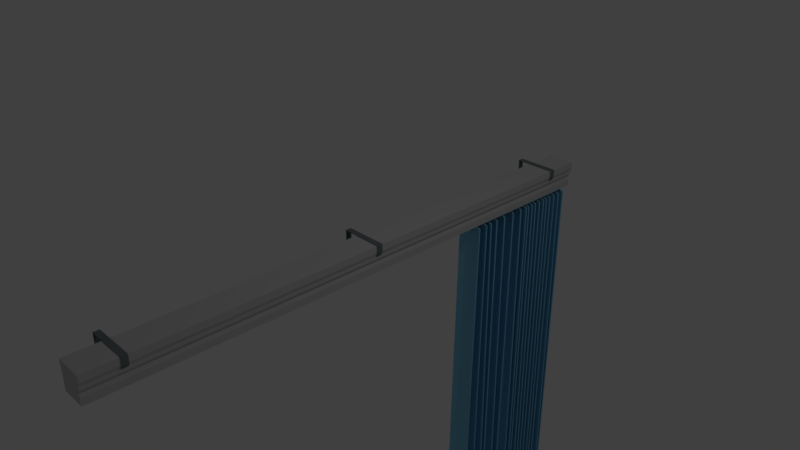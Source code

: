 # Source: windowblinds2.blend  (saved by Blender 2.79.0; exported with 4.5.12 LTS)
import bpy
from mathutils import Matrix  # noqa: F401  (used for matrix-valued properties, if any)

bpy.ops.wm.read_factory_settings(use_empty=True)
scene = bpy.context.scene
scene.name = 'Scene'

# ---- collections
col_collection_1 = bpy.data.collections.new('Collection 1'); scene.collection.children.link(col_collection_1)

# ---- materials (node trees are filled in below, after node groups)
mat_darker_metal = bpy.data.materials.new('Darker Metal')
mat_darker_metal.alpha_threshold = 0.0
mat_darker_metal.use_transparent_shadow = False
mat_darker_metal.diffuse_color = (0.1714, 0.2082, 0.2203, 1.0)
mat_darker_metal.specular_color = (0.03741, 0.03741, 0.03741)
mat_darker_metal.roughness = 0.5
mat_track = bpy.data.materials.new('Track')
mat_track.alpha_threshold = 0.0
mat_track.use_transparent_shadow = False
mat_track.diffuse_color = (0.5705, 0.5705, 0.5705, 1.0)
mat_track.specular_color = (0.04203, 0.04203, 0.04203)
mat_track.roughness = 0.5
mat_track.line_color = (0.0, 0.0, 0.0, 1.0)
mat_handle = bpy.data.materials.new('handle')
mat_handle.alpha_threshold = 0.0
mat_handle.use_transparent_shadow = False
mat_handle.diffuse_color = (0.1734, 0.1734, 0.1734, 1.0)
mat_handle.specular_color = (0.04203, 0.04203, 0.04203)
mat_handle.roughness = 0.5
mat_handle.line_color = (0.0, 0.0, 0.0, 1.0)
mat_slats = bpy.data.materials.new('slats')
mat_slats.alpha_threshold = 0.0
mat_slats.use_transparent_shadow = False
mat_slats.diffuse_color = (0.2223, 0.5654, 0.8, 1.0)
mat_slats.specular_color = (0.01158, 0.02251, 0.1902)
mat_slats.roughness = 0.5

# ---- material node trees

# ---- world
world_world = bpy.data.worlds.new('World'); scene.world = world_world
world_world.color = (0.05088, 0.05088, 0.05088)
world_world.use_sun_shadow = False
world_world.sun_shadow_jitter_overblur = 0.0
world_world.cycles.sampling_method = 'MANUAL'

# ---- cameras
cam_camera = bpy.data.cameras.new('Camera')
cam_camera.clip_end = 100.0
cam_camera.lens = 35.0
cam_camera.sensor_width = 32.0
cam_camera.sensor_height = 18.0
cam_camera.ortho_scale = 7.314
cam_camera.dof.focus_distance = 0.0
cam_camera.dof.aperture_fstop = 128.0

# ---- lights
light_lamp = bpy.data.lights.new('Lamp', 'POINT')
light_lamp.transmission_factor = 0.0
light_lamp.cutoff_distance = 30.0
light_lamp.energy = 100.0
light_lamp.shadow_buffer_clip_start = 1.001
light_lamp.shadow_soft_size = 0.1
light_lamp.shadow_maximum_resolution = 0.006
light_lamp.use_absolute_resolution = True

# ---- meshes
me_trackrod = bpy.data.meshes.new('trackrod')
me_trackrod.from_pydata([(-0.21, 3.458, 0.2008), (-0.21, 3.458, 0.2092), (-0.21, 3.542, 0.2008), (-0.21, 3.542, 0.2092), (0.21, 3.458, 0.2008), (0.21, 3.458, 0.2092), (0.21, 3.542, 0.2008), (0.21, 3.542, 0.2092), (-0.4049, 3.542, 0.2008), (-0.4049, 3.458, 0.2008), (-0.4049, 3.458, 0.2092), (-0.4049, 3.542, 0.2092), (-0.3956, 3.542, 0.2092), (-0.3956, 3.458, 0.2092), (-0.3956, 3.458, 0.2008), (-0.3956, 3.542, 0.2008), (-0.4049, 3.542, -0.1604), (-0.4049, 3.458, -0.1604), (-0.3956, 3.458, -0.1604), (-0.3956, 3.542, -0.1604), (-0.4049, 3.458, -0.1469), (-0.3956, 3.458, -0.1469), (-0.4049, 3.542, -0.1469), (-0.3956, 3.542, -0.1469), (-0.1989, 3.458, -0.08671), (-0.1989, 3.542, -0.08671), (-0.1989, 3.542, -0.07314), (-0.1989, 3.458, -0.07314), (-0.209, 3.542, -0.07694), (-0.209, 3.542, -0.09051), (-0.209, 3.458, -0.09051), (-0.209, 3.458, -0.07694), (-0.3781, 3.458, 0.07032), (-0.3781, 3.542, 0.07032), (-0.3882, 3.542, 0.06653), (-0.3882, 3.458, 0.06653), (0.1998, 3.542, 0.2008), (0.1998, 3.542, 0.2092), (0.1998, 3.458, 0.2008), (0.1998, 3.458, 0.2092), (0.21, 3.458, 0.09541), (0.21, 3.542, 0.09541), (0.1998, 3.458, 0.09541), (0.1998, 3.542, 0.09541), (0.1908, 3.458, 0.0482), (0.1908, 3.542, 0.0482), (0.1806, 3.458, 0.0482), (0.1806, 3.542, 0.0482), (-0.21, -0.042, 0.2008), (-0.21, -0.042, 0.2092), (-0.21, 0.042, 0.2008), (-0.21, 0.042, 0.2092), (0.21, -0.042, 0.2008), (0.21, -0.042, 0.2092), (0.21, 0.042, 0.2008), (0.21, 0.042, 0.2092), (-0.4049, 0.042, 0.2008), (-0.4049, -0.042, 0.2008), (-0.4049, -0.042, 0.2092), (-0.4049, 0.042, 0.2092), (-0.3956, 0.042, 0.2092), (-0.3956, -0.042, 0.2092), (-0.3956, -0.042, 0.2008), (-0.3956, 0.042, 0.2008), (-0.4049, 0.042, -0.1604), (-0.4049, -0.042, -0.1604), (-0.3956, -0.042, -0.1604), (-0.3956, 0.042, -0.1604), (-0.4049, -0.042, -0.1469), (-0.3956, -0.042, -0.1469), (-0.4049, 0.042, -0.1469), (-0.3956, 0.042, -0.1469), (-0.1989, -0.042, -0.08671), (-0.1989, 0.042, -0.08671), (-0.1989, 0.042, -0.07314), (-0.1989, -0.042, -0.07314), (-0.209, 0.042, -0.07694), (-0.209, 0.042, -0.09051), (-0.209, -0.042, -0.09051), (-0.209, -0.042, -0.07694), (-0.3781, -0.042, 0.07032), (-0.3781, 0.042, 0.07032), (-0.3882, 0.042, 0.06653), (-0.3882, -0.042, 0.06653), (0.1998, 0.042, 0.2008), (0.1998, 0.042, 0.2092), (0.1998, -0.042, 0.2008), (0.1998, -0.042, 0.2092), (0.21, -0.042, 0.09541), (0.21, 0.042, 0.09541), (0.1998, -0.042, 0.09541), (0.1998, 0.042, 0.09541), (0.1908, -0.042, 0.0482), (0.1908, 0.042, 0.0482), (0.1806, -0.042, 0.0482), (0.1806, 0.042, 0.0482), (-0.21, -3.542, 0.2008), (-0.21, -3.542, 0.2092), (-0.21, -3.458, 0.2008), (-0.21, -3.458, 0.2092), (0.21, -3.542, 0.2008), (0.21, -3.542, 0.2092), (0.21, -3.458, 0.2008), (0.21, -3.458, 0.2092), (-0.4049, -3.458, 0.2008), (-0.4049, -3.542, 0.2008), (-0.4049, -3.542, 0.2092), (-0.4049, -3.458, 0.2092), (-0.3956, -3.458, 0.2092), (-0.3956, -3.542, 0.2092), (-0.3956, -3.542, 0.2008), (-0.3956, -3.458, 0.2008), (-0.4049, -3.458, -0.1604), (-0.4049, -3.542, -0.1604), (-0.3956, -3.542, -0.1604), (-0.3956, -3.458, -0.1604), (-0.4049, -3.542, -0.1469), (-0.3956, -3.542, -0.1469), (-0.4049, -3.458, -0.1469), (-0.3956, -3.458, -0.1469), (-0.1989, -3.542, -0.08671), (-0.1989, -3.458, -0.08671), (-0.1989, -3.458, -0.07314), (-0.1989, -3.542, -0.07314), (-0.209, -3.458, -0.07694), (-0.209, -3.458, -0.09051), (-0.209, -3.542, -0.09051), (-0.209, -3.542, -0.07694), (-0.3781, -3.542, 0.07032), (-0.3781, -3.458, 0.07032), (-0.3882, -3.458, 0.06653), (-0.3882, -3.542, 0.06653), (0.1998, -3.458, 0.2008), (0.1998, -3.458, 0.2092), (0.1998, -3.542, 0.2008), (0.1998, -3.542, 0.2092), (0.21, -3.542, 0.09541), (0.21, -3.458, 0.09541), (0.1998, -3.542, 0.09541), (0.1998, -3.458, 0.09541), (0.1908, -3.542, 0.0482), (0.1908, -3.458, 0.0482), (0.1806, -3.542, 0.0482), (0.1806, -3.458, 0.0482), (0.1635, 4.0, -0.2), (0.1635, -4.0, -0.2), (-0.2, -4.0, -0.2), (-0.2, 4.0, -0.2), (0.2, 4.0, 0.2), (0.2, -4.0, 0.2), (-0.2, -4.0, 0.2), (-0.2, 4.0, 0.2), (0.1779, 4.0, 0.0), (0.1779, -4.0, 0.0), (-0.2, -4.0, 0.0), (-0.2, 4.0, 0.0), (0.1635, 4.0, -0.1), (0.1635, -4.0, -0.1), (-0.2, -4.0, -0.1), (-0.2, 4.0, -0.1), (0.2, 4.0, 0.1), (0.2, -4.0, 0.1), (-0.2, -4.0, 0.1), (-0.2, 4.0, 0.1), (0.1779, 4.0, 0.05), (0.1779, -4.0, 0.05), (-0.2, -4.0, 0.05), (-0.2, 4.0, 0.05), (0.1409, 4.0, -0.05), (0.1409, -4.0, -0.05), (-0.2, -4.0, -0.05), (-0.2, 4.0, -0.05), (0.1635, 3.914, -0.2), (-0.2, 3.914, -0.2), (0.2, 3.914, 0.2), (-0.2, 3.914, 0.2), (-0.2, 3.914, 0.0), (0.1779, 3.914, 0.0), (0.1635, 3.914, -0.1), (-0.2, 3.914, -0.1), (-0.2, 3.914, 0.1), (0.2, 3.914, 0.1), (0.1779, 3.914, 0.05), (-0.2, 3.914, 0.05), (0.1409, 3.914, -0.05), (-0.2, 3.914, -0.05), (0.1635, 3.856, -0.2), (0.2, 3.856, 0.2), (0.1779, 3.856, 0.0), (0.1635, 3.856, -0.1), (0.2, 3.856, 0.1), (0.1779, 3.856, 0.05), (0.1409, 3.856, -0.05), (-0.2, 3.856, -0.2), (-0.2, 3.856, 0.2), (-0.2, 3.856, 0.0), (-0.2, 3.856, -0.1), (-0.2, 3.856, 0.1), (-0.2, 3.856, 0.05), (-0.2, 3.856, -0.05), (0.1635, -3.898, -0.2), (0.2, -3.898, 0.2), (0.1779, -3.898, 0.0), (0.1635, -3.898, -0.1), (0.2, -3.898, 0.1), (0.1779, -3.898, 0.05), (0.1409, -3.898, -0.05), (-0.2, -3.898, -0.2), (-0.2, -3.898, 0.2), (-0.2, -3.898, 0.0), (-0.2, -3.898, -0.1), (-0.2, -3.898, 0.1), (-0.2, -3.898, 0.05), (-0.2, -3.898, -0.05), (-0.2, -3.829, -0.2), (-0.2, -3.829, 0.2), (-0.2, -3.829, 0.0), (-0.2, -3.829, -0.1), (-0.2, -3.829, 0.1), (-0.2, -3.829, 0.05), (-0.2, -3.829, -0.05), (0.1635, -3.829, -0.2), (0.2, -3.829, 0.2), (0.1779, -3.829, 0.0), (0.1635, -3.829, -0.1), (0.2, -3.829, 0.1), (0.1779, -3.829, 0.05), (0.1409, -3.829, -0.05), (0.1246, 4.0, -0.2), (0.1246, -4.0, -0.2), (0.1572, 4.0, 0.2), (0.1572, -4.0, 0.2), (0.1375, 4.0, 0.0), (0.1375, -4.0, 0.0), (0.1246, -4.0, -0.1), (0.1246, 4.0, -0.1), (0.1572, 4.0, 0.1), (0.1572, -4.0, 0.1), (0.1375, -4.0, 0.05), (0.1375, 4.0, 0.05), (0.1044, 4.0, -0.05), (0.1044, -4.0, -0.05), (0.1572, 3.914, 0.2), (0.1246, 3.914, -0.2), (0.1572, 3.856, 0.2), (0.1246, 3.856, -0.2), (0.1572, -3.898, 0.2), (0.1246, -3.898, -0.2), (0.1246, -3.829, -0.2), (0.1572, -3.829, 0.2), (-0.1557, 4.0, -0.2), (-0.1557, -4.0, -0.2), (-0.1513, 4.0, 0.2), (-0.1513, -4.0, 0.2), (-0.154, 4.0, 0.0), (-0.154, -4.0, 0.0), (-0.1557, -4.0, -0.1), (-0.1557, 4.0, -0.1), (-0.1513, 4.0, 0.1), (-0.1513, -4.0, 0.1), (-0.154, -4.0, 0.05), (-0.154, 4.0, 0.05), (-0.1585, 4.0, -0.05), (-0.1585, -4.0, -0.05), (-0.1557, 3.914, -0.2), (-0.1557, 3.856, -0.2), (-0.1557, -3.898, -0.2), (-0.1557, -3.829, -0.2), (-0.1513, 3.914, 0.2), (-0.1513, 3.856, 0.2), (-0.1513, -3.898, 0.2), (-0.1513, -3.829, 0.2), (0.1367, 3.914, 0.2), (0.1367, 3.856, 0.2), (0.1367, -3.898, 0.2), (0.1367, -3.829, 0.2), (0.1059, 4.0, -0.2), (0.1059, -4.0, -0.2), (0.1367, 4.0, 0.2), (0.1367, -4.0, 0.2), (0.1181, 4.0, 0.0), (0.1181, -4.0, 0.0), (0.1059, -4.0, -0.1), (0.1059, 4.0, -0.1), (0.1367, 4.0, 0.1), (0.1367, -4.0, 0.1), (0.1181, -4.0, 0.05), (0.1181, 4.0, 0.05), (0.08693, 4.0, -0.05), (0.08693, -4.0, -0.05), (0.1059, 3.914, -0.2), (0.1059, 3.856, -0.05662), (0.1059, -3.898, -0.2), (0.1059, -3.829, 0.005681), (-0.1367, 4.0, -0.2), (-0.1367, -4.0, -0.2), (-0.1303, 4.0, 0.2), (-0.1303, -4.0, 0.2), (-0.1342, 4.0, 0.0), (-0.1342, -4.0, 0.0), (-0.1367, -4.0, -0.1), (-0.1367, 4.0, -0.1), (-0.1303, 4.0, 0.1), (-0.1303, -4.0, 0.1), (-0.1342, -4.0, 0.05), (-0.1342, 4.0, 0.05), (-0.1406, 4.0, -0.05), (-0.1406, -4.0, -0.05), (-0.1367, 3.914, -0.2), (-0.1367, 3.856, -0.05662), (-0.1367, -3.898, -0.2), (-0.1367, -3.829, 0.005681), (-0.1303, 3.914, 0.2), (-0.1303, 3.856, 0.2), (-0.1303, -3.898, 0.2), (-0.1303, -3.829, 0.2), (-0.1475, -3.902, -0.05837), (0.08105, -3.902, -0.05837), (-0.1475, 3.902, -0.05837), (0.08105, 3.902, -0.05837)], [], [(13, 12, 11, 10), (36, 37, 7, 6), (6, 7, 5, 4), (38, 39, 1, 0), (36, 6, 41, 43), (37, 3, 1, 39), (9, 10, 11, 8), (21, 20, 17, 18), (12, 15, 8, 11), (14, 13, 10, 9), (0, 1, 13, 14), (3, 2, 15, 12), (2, 0, 14, 15), (1, 3, 12, 13), (19, 18, 17, 16), (20, 22, 16, 17), (22, 23, 19, 16), (29, 28, 26, 25), (15, 14, 21, 23), (8, 15, 23, 22), (9, 8, 22, 20), (14, 9, 20, 21), (26, 27, 24, 25), (30, 29, 25, 24), (28, 31, 35, 34), (31, 30, 24, 27), (21, 18, 30, 31), (23, 21, 31, 28), (18, 19, 29, 30), (19, 23, 28, 29), (34, 35, 32, 33), (31, 27, 32, 35), (27, 26, 33, 32), (26, 28, 34, 33), (7, 37, 39, 5), (2, 36, 38, 0), (4, 5, 39, 38), (2, 3, 37, 36), (42, 43, 47, 46), (6, 4, 40, 41), (38, 36, 43, 42), (4, 38, 42, 40), (47, 45, 44, 46), (40, 42, 46, 44), (43, 41, 45, 47), (41, 40, 44, 45), (61, 60, 59, 58), (84, 85, 55, 54), (54, 55, 53, 52), (86, 87, 49, 48), (84, 54, 89, 91), (85, 51, 49, 87), (57, 58, 59, 56), (69, 68, 65, 66), (60, 63, 56, 59), (62, 61, 58, 57), (48, 49, 61, 62), (51, 50, 63, 60), (50, 48, 62, 63), (49, 51, 60, 61), (67, 66, 65, 64), (68, 70, 64, 65), (70, 71, 67, 64), (77, 76, 74, 73), (63, 62, 69, 71), (56, 63, 71, 70), (57, 56, 70, 68), (62, 57, 68, 69), (74, 75, 72, 73), (78, 77, 73, 72), (76, 79, 83, 82), (79, 78, 72, 75), (69, 66, 78, 79), (71, 69, 79, 76), (66, 67, 77, 78), (67, 71, 76, 77), (82, 83, 80, 81), (79, 75, 80, 83), (75, 74, 81, 80), (74, 76, 82, 81), (55, 85, 87, 53), (50, 84, 86, 48), (52, 53, 87, 86), (50, 51, 85, 84), (90, 91, 95, 94), (54, 52, 88, 89), (86, 84, 91, 90), (52, 86, 90, 88), (95, 93, 92, 94), (88, 90, 94, 92), (91, 89, 93, 95), (89, 88, 92, 93), (109, 108, 107, 106), (132, 133, 103, 102), (102, 103, 101, 100), (134, 135, 97, 96), (132, 102, 137, 139), (133, 99, 97, 135), (105, 106, 107, 104), (117, 116, 113, 114), (108, 111, 104, 107), (110, 109, 106, 105), (96, 97, 109, 110), (99, 98, 111, 108), (98, 96, 110, 111), (97, 99, 108, 109), (115, 114, 113, 112), (116, 118, 112, 113), (118, 119, 115, 112), (125, 124, 122, 121), (111, 110, 117, 119), (104, 111, 119, 118), (105, 104, 118, 116), (110, 105, 116, 117), (122, 123, 120, 121), (126, 125, 121, 120), (124, 127, 131, 130), (127, 126, 120, 123), (117, 114, 126, 127), (119, 117, 127, 124), (114, 115, 125, 126), (115, 119, 124, 125), (130, 131, 128, 129), (127, 123, 128, 131), (123, 122, 129, 128), (122, 124, 130, 129), (103, 133, 135, 101), (98, 132, 134, 96), (100, 101, 135, 134), (98, 99, 133, 132), (138, 139, 143, 142), (102, 100, 136, 137), (134, 132, 139, 138), (100, 134, 138, 136), (143, 141, 140, 142), (136, 138, 142, 140), (139, 137, 141, 143), (137, 136, 140, 141), (266, 251, 146, 207), (270, 208, 150, 253), (204, 201, 149, 161), (259, 253, 150, 162), (180, 175, 151, 163), (257, 250, 147, 159), (261, 254, 155, 167), (185, 176, 155, 171), (263, 255, 154, 170), (206, 202, 153, 169), (200, 203, 157, 145), (251, 256, 158, 146), (173, 179, 159, 147), (262, 257, 159, 171), (252, 258, 163, 151), (183, 180, 163, 167), (260, 259, 162, 166), (205, 204, 161, 165), (202, 205, 165, 153), (255, 260, 166, 154), (176, 183, 167, 155), (258, 261, 167, 163), (254, 262, 171, 155), (203, 206, 169, 157), (256, 263, 170, 158), (179, 185, 171, 159), (196, 199, 185, 179), (156, 168, 184, 178), (195, 198, 183, 176), (152, 164, 182, 177), (164, 160, 181, 182), (198, 197, 180, 183), (193, 196, 179, 173), (144, 156, 178, 172), (168, 152, 177, 184), (199, 195, 176, 185), (197, 194, 175, 180), (160, 148, 174, 181), (252, 151, 175, 268), (250, 264, 173, 147), (218, 215, 194, 197), (220, 216, 195, 199), (214, 217, 196, 193), (219, 218, 197, 198), (216, 219, 198, 195), (217, 220, 199, 196), (178, 184, 192, 189), (177, 182, 191, 188), (182, 181, 190, 191), (172, 178, 189, 186), (184, 177, 188, 192), (181, 174, 187, 190), (268, 175, 194, 269), (264, 265, 193, 173), (158, 170, 213, 210), (154, 166, 212, 209), (166, 162, 211, 212), (146, 158, 210, 207), (170, 154, 209, 213), (162, 150, 208, 211), (224, 227, 206, 203), (223, 226, 205, 202), (226, 225, 204, 205), (221, 224, 203, 200), (227, 223, 202, 206), (225, 222, 201, 204), (271, 215, 208, 270), (267, 266, 207, 214), (265, 267, 214, 193), (269, 194, 215, 271), (190, 187, 222, 225), (192, 188, 223, 227), (186, 189, 224, 221), (191, 190, 225, 226), (188, 191, 226, 223), (189, 192, 227, 224), (210, 213, 220, 217), (209, 212, 219, 216), (212, 211, 218, 219), (207, 210, 217, 214), (213, 209, 216, 220), (211, 208, 215, 218), (187, 244, 249, 222), (186, 221, 248, 245), (221, 200, 247, 248), (222, 249, 246, 201), (172, 186, 245, 243), (174, 242, 244, 187), (144, 172, 243, 228), (148, 230, 242, 174), (157, 169, 241, 234), (152, 168, 240, 232), (160, 164, 239, 236), (153, 165, 238, 233), (165, 161, 237, 238), (148, 160, 236, 230), (168, 156, 235, 240), (145, 157, 234, 229), (169, 153, 233, 241), (164, 152, 232, 239), (156, 144, 228, 235), (161, 149, 231, 237), (201, 246, 231, 149), (200, 145, 229, 247), (313, 269, 271, 315), (309, 311, 267, 265), (311, 310, 266, 267), (315, 271, 270, 314), (308, 309, 265, 264), (312, 268, 269, 313), (294, 308, 264, 250), (296, 252, 268, 312), (300, 307, 263, 256), (298, 306, 262, 254), (302, 305, 261, 258), (299, 304, 260, 255), (304, 303, 259, 260), (296, 302, 258, 252), (306, 301, 257, 262), (295, 300, 256, 251), (307, 299, 255, 263), (305, 298, 254, 261), (301, 294, 250, 257), (303, 297, 253, 259), (314, 270, 253, 297), (310, 295, 251, 266), (247, 229, 277, 292), (246, 274, 279, 231), (237, 231, 279, 285), (235, 228, 276, 283), (239, 232, 280, 287), (241, 233, 281, 289), (229, 234, 282, 277), (240, 235, 283, 288), (230, 236, 284, 278), (238, 237, 285, 286), (233, 238, 286, 281), (236, 239, 287, 284), (232, 240, 288, 280), (234, 241, 289, 282), (230, 278, 272, 242), (228, 243, 290, 276), (242, 272, 273, 244), (243, 245, 291, 290), (249, 275, 274, 246), (248, 247, 292, 293), (245, 248, 293, 291), (244, 273, 275, 249), (292, 277, 295, 310), (274, 314, 297, 279), (285, 279, 297, 303), (283, 276, 294, 301), (287, 280, 298, 305), (289, 281, 299, 307), (277, 282, 300, 295), (288, 283, 301, 306), (278, 284, 302, 296), (286, 285, 303, 304), (281, 286, 304, 299), (284, 287, 305, 302), (280, 288, 306, 298), (282, 289, 307, 300), (278, 296, 312, 272), (276, 290, 308, 294), (272, 312, 313, 273), (290, 291, 309, 308), (275, 315, 314, 274), (293, 292, 310, 311), (291, 293, 311, 309), (273, 313, 315, 275), (316, 317, 319, 318)])
me_trackrod.polygons.foreach_set('material_index', [0, 0, 0, 0, 0, 0, 0, 0, 0, 0, 0, 0, 0, 0, 0, 0, 0, 0, 0, 0, 0, 0, 0, 0, 0, 0, 0, 0, 0, 0, 0, 0, 0, 0, 0, 0, 0, 0, 0, 0, 0, 0, 0, 0, 0, 0, 0, 0, 0, 0, 0, 0, 0, 0, 0, 0, 0, 0, 0, 0, 0, 0, 0, 0, 0, 0, 0, 0, 0, 0, 0, 0, 0, 0, 0, 0, 0, 0, 0, 0, 0, 0, 0, 0, 0, 0, 0, 0, 0, 0, 0, 0, 0, 0, 0, 0, 0, 0, 0, 0, 0, 0, 0, 0, 0, 0, 0, 0, 0, 0, 0, 0, 0, 0, 0, 0, 0, 0, 0, 0, 0, 0, 0, 0, 0, 0, 0, 0, 0, 0, 0, 0, 0, 0, 0, 0, 0, 0, 1, 1, 1, 1, 1, 1, 1, 1, 1, 1, 1, 1, 1, 1, 1, 1, 1, 1, 1, 1, 1, 1, 1, 1, 1, 1, 1, 1, 1, 1, 1, 1, 1, 1, 1, 1, 1, 1, 1, 1, 1, 1, 1, 1, 1, 1, 1, 1, 1, 1, 1, 1, 1, 1, 1, 1, 1, 1, 1, 1, 1, 1, 1, 1, 1, 1, 1, 1, 1, 1, 1, 1, 1, 1, 1, 1, 1, 1, 1, 1, 1, 1, 1, 1, 1, 1, 1, 1, 1, 1, 1, 1, 1, 1, 1, 1, 1, 1, 1, 1, 1, 1, 1, 1, 1, 1, 1, 1, 1, 1, 1, 1, 1, 1, 1, 1, 1, 1, 1, 1, 1, 1, 1, 1, 1, 1, 1, 1, 1, 1, 1, 1, 1, 1, 1, 1, 1, 1, 1, 1, 1, 1, 1, 1, 1, 1, 1, 1, 1, 1, 1, 1, 1, 1, 1, 1, 1, 1, 1, 1, 1, 1, 1, 1, 1, 1, 1, 1, 1, 1, 1])
me_trackrod.materials.append(mat_darker_metal)
me_trackrod.materials.append(mat_track)
me_trackrod.use_remesh_preserve_volume = False
me_trackrod.use_remesh_preserve_attributes = False
me_trackrod.use_mirror_vertex_groups = False
me_trackrod.update()
me_handlerod = bpy.data.meshes.new('handlerod')
me_handlerod.from_pydata([(-0.05503, 3.986, -4.571), (-0.05503, 3.986, -3.371), (-0.02109, 3.972, -4.571), (-0.02109, 3.972, -3.371), (-0.007033, 3.938, -4.571), (-0.007033, 3.938, -3.371), (-0.02109, 3.904, -4.571), (-0.02109, 3.904, -3.371), (-0.05503, 3.89, -4.571), (-0.05503, 3.89, -3.371), (-0.08897, 3.904, -4.571), (-0.08897, 3.904, -3.371), (-0.103, 3.938, -4.571), (-0.103, 3.938, -3.371), (-0.08897, 3.972, -4.571), (-0.08897, 3.972, -3.371), (-0.02752, 3.945, -0.3198), (-0.02752, 3.945, -0.1198), (-0.02045, 3.942, -0.3198), (-0.02045, 3.942, -0.1198), (-0.01752, 3.935, -0.3198), (-0.01752, 3.935, -0.1198), (-0.02045, 3.928, -0.3198), (-0.02045, 3.928, -0.1198), (-0.02752, 3.925, -0.3198), (-0.02752, 3.925, -0.1198), (-0.03459, 3.928, -0.3198), (-0.03459, 3.928, -0.1198), (-0.03752, 3.935, -0.3198), (-0.03752, 3.935, -0.1198), (-0.03459, 3.942, -0.3198), (-0.03459, 3.942, -0.1198), (-0.05503, 3.978, -4.236), (-0.05503, 3.978, -0.236), (-0.02675, 3.966, -4.236), (-0.02675, 3.966, -0.236), (-0.01503, 3.938, -4.236), (-0.01503, 3.938, -0.236), (-0.02675, 3.909, -4.236), (-0.02675, 3.909, -0.236), (-0.05503, 3.898, -4.236), (-0.05503, 3.898, -0.236), (-0.08332, 3.909, -4.236), (-0.08332, 3.909, -0.236), (-0.09503, 3.938, -4.236), (-0.09503, 3.938, -0.236), (-0.08332, 3.966, -4.236), (-0.08332, 3.966, -0.236)], [], [(0, 1, 3, 2), (2, 3, 5, 4), (4, 5, 7, 6), (6, 7, 9, 8), (8, 9, 11, 10), (10, 11, 13, 12), (3, 1, 15, 13, 11, 9, 7, 5), (12, 13, 15, 14), (14, 15, 1, 0), (0, 2, 4, 6, 8, 10, 12, 14), (16, 17, 19, 18), (18, 19, 21, 20), (20, 21, 23, 22), (22, 23, 25, 24), (24, 25, 27, 26), (26, 27, 29, 28), (19, 17, 31, 29, 27, 25, 23, 21), (28, 29, 31, 30), (30, 31, 17, 16), (16, 18, 20, 22, 24, 26, 28, 30), (32, 33, 35, 34), (34, 35, 37, 36), (36, 37, 39, 38), (38, 39, 41, 40), (40, 41, 43, 42), (42, 43, 45, 44), (35, 33, 47, 45, 43, 41, 39, 37), (44, 45, 47, 46), (46, 47, 33, 32), (32, 34, 36, 38, 40, 42, 44, 46)])
me_handlerod.polygons.foreach_set('use_smooth', [True] * 30)
me_handlerod.polygons.foreach_set('material_index', [0, 0, 0, 0, 0, 0, 0, 0, 0, 0, 0, 0, 0, 0, 0, 0, 0, 0, 0, 0, 1, 1, 1, 1, 1, 1, 1, 1, 1, 1])
me_handlerod.materials.append(mat_handle)
me_handlerod.materials.append(mat_track)
me_handlerod.use_remesh_preserve_volume = False
me_handlerod.use_remesh_preserve_attributes = False
me_handlerod.use_mirror_vertex_groups = False
me_handlerod.update()
me_slat1clip = bpy.data.meshes.new('slat1clip')
me_slat1clip.from_pydata([(-0.2196, 3.841, -6.025), (-0.2196, 3.841, -0.2248), (-0.2171, 3.861, -6.025), (-0.2171, 3.861, -0.2248), (0.2171, 3.787, -6.025), (0.2171, 3.787, -0.2248), (0.2196, 3.807, -6.025), (0.2196, 3.807, -0.2248), (0.004628, 3.862, -6.025), (0.004628, 3.862, -0.2248), (0.002191, 3.842, -6.025), (0.002191, 3.842, -0.2248), (-0.1045, 3.875, -6.025), (-0.107, 3.856, -0.2248), (-0.1045, 3.875, -0.2248), (-0.107, 3.856, -6.025), (0.114, 3.85, -0.2248), (0.1115, 3.83, -6.025), (0.114, 3.85, -6.025), (0.1115, 3.83, -0.2248), (-0.04, 3.832, -0.3287), (-0.04, 3.832, -0.08871), (-0.04, 3.872, -0.3287), (-0.04, 3.872, -0.08871), (0.04, 3.832, -0.3287), (0.04, 3.832, -0.08871), (0.04, 3.872, -0.3287), (0.04, 3.872, -0.08871)], [], [(0, 1, 3, 2), (18, 16, 7, 6), (6, 7, 5, 4), (15, 13, 1, 0), (18, 6, 4, 17), (14, 3, 1, 13), (16, 9, 11, 19), (12, 8, 10, 15), (17, 19, 11, 10), (12, 14, 9, 8), (2, 3, 14, 12), (2, 12, 15, 0), (9, 14, 13, 11), (10, 11, 13, 15), (4, 5, 19, 17), (7, 16, 19, 5), (8, 18, 17, 10), (8, 9, 16, 18), (20, 21, 23, 22), (22, 23, 27, 26), (26, 27, 25, 24), (24, 25, 21, 20), (22, 26, 24, 20), (27, 23, 21, 25)])
me_slat1clip.polygons.foreach_set('material_index', [0, 0, 0, 0, 0, 0, 0, 0, 0, 0, 0, 0, 0, 0, 0, 0, 0, 0, 1, 1, 1, 1, 1, 1])
me_slat1clip.materials.append(mat_slats)
me_slat1clip.materials.append(mat_darker_metal)
me_slat1clip.use_remesh_preserve_volume = False
me_slat1clip.use_remesh_preserve_attributes = False
me_slat1clip.use_mirror_vertex_groups = False
me_slat1clip.update()
me_slat2clip = bpy.data.meshes.new('slat2clip')
me_slat2clip.from_pydata([(-0.2196, 3.74, -6.025), (-0.2196, 3.74, -0.2248), (-0.2171, 3.759, -6.025), (-0.2171, 3.759, -0.2248), (0.2171, 3.686, -6.025), (0.2171, 3.686, -0.2248), (0.2196, 3.706, -6.025), (0.2196, 3.706, -0.2248), (0.004628, 3.76, -6.025), (0.004628, 3.76, -0.2248), (0.002191, 3.741, -6.025), (0.002191, 3.741, -0.2248), (-0.1045, 3.774, -6.025), (-0.107, 3.754, -0.2248), (-0.1045, 3.774, -0.2248), (-0.107, 3.754, -6.025), (0.114, 3.748, -0.2248), (0.1115, 3.728, -6.025), (0.114, 3.748, -6.025), (0.1115, 3.728, -0.2248), (-0.04, 3.731, -0.3287), (-0.04, 3.731, -0.08871), (-0.04, 3.771, -0.3287), (-0.04, 3.771, -0.08871), (0.04, 3.731, -0.3287), (0.04, 3.731, -0.08871), (0.04, 3.771, -0.3287), (0.04, 3.771, -0.08871)], [], [(0, 1, 3, 2), (18, 16, 7, 6), (6, 7, 5, 4), (15, 13, 1, 0), (18, 6, 4, 17), (14, 3, 1, 13), (16, 9, 11, 19), (12, 8, 10, 15), (17, 19, 11, 10), (12, 14, 9, 8), (2, 3, 14, 12), (2, 12, 15, 0), (9, 14, 13, 11), (10, 11, 13, 15), (4, 5, 19, 17), (7, 16, 19, 5), (8, 18, 17, 10), (8, 9, 16, 18), (20, 21, 23, 22), (22, 23, 27, 26), (26, 27, 25, 24), (24, 25, 21, 20), (22, 26, 24, 20), (27, 23, 21, 25)])
me_slat2clip.polygons.foreach_set('material_index', [0, 0, 0, 0, 0, 0, 0, 0, 0, 0, 0, 0, 0, 0, 0, 0, 0, 0, 1, 1, 1, 1, 1, 1])
me_slat2clip.materials.append(mat_slats)
me_slat2clip.materials.append(mat_darker_metal)
me_slat2clip.use_remesh_preserve_volume = False
me_slat2clip.use_remesh_preserve_attributes = False
me_slat2clip.use_mirror_vertex_groups = False
me_slat2clip.update()
me_slat3clip = bpy.data.meshes.new('slat3clip')
me_slat3clip.from_pydata([(-0.2196, 3.631, -6.025), (-0.2196, 3.631, -0.2248), (-0.2171, 3.651, -6.025), (-0.2171, 3.651, -0.2248), (0.2171, 3.578, -6.025), (0.2171, 3.578, -0.2248), (0.2196, 3.597, -6.025), (0.2196, 3.597, -0.2248), (0.004628, 3.652, -6.025), (0.004628, 3.652, -0.2248), (0.002191, 3.632, -6.025), (0.002191, 3.632, -0.2248), (-0.1045, 3.666, -6.025), (-0.107, 3.646, -0.2248), (-0.1045, 3.666, -0.2248), (-0.107, 3.646, -6.025), (0.114, 3.64, -0.2248), (0.1115, 3.62, -6.025), (0.114, 3.64, -6.025), (0.1115, 3.62, -0.2248), (-0.04, 3.622, -0.3287), (-0.04, 3.622, -0.08871), (-0.04, 3.662, -0.3287), (-0.04, 3.662, -0.08871), (0.04, 3.622, -0.3287), (0.04, 3.622, -0.08871), (0.04, 3.662, -0.3287), (0.04, 3.662, -0.08871)], [], [(0, 1, 3, 2), (18, 16, 7, 6), (6, 7, 5, 4), (15, 13, 1, 0), (18, 6, 4, 17), (14, 3, 1, 13), (16, 9, 11, 19), (12, 8, 10, 15), (17, 19, 11, 10), (12, 14, 9, 8), (2, 3, 14, 12), (2, 12, 15, 0), (9, 14, 13, 11), (10, 11, 13, 15), (4, 5, 19, 17), (7, 16, 19, 5), (8, 18, 17, 10), (8, 9, 16, 18), (20, 21, 23, 22), (22, 23, 27, 26), (26, 27, 25, 24), (24, 25, 21, 20), (22, 26, 24, 20), (27, 23, 21, 25)])
me_slat3clip.polygons.foreach_set('material_index', [0, 0, 0, 0, 0, 0, 0, 0, 0, 0, 0, 0, 0, 0, 0, 0, 0, 0, 1, 1, 1, 1, 1, 1])
me_slat3clip.materials.append(mat_slats)
me_slat3clip.materials.append(mat_darker_metal)
me_slat3clip.use_remesh_preserve_volume = False
me_slat3clip.use_remesh_preserve_attributes = False
me_slat3clip.use_mirror_vertex_groups = False
me_slat3clip.update()
me_slat4clip = bpy.data.meshes.new('slat4clip')
me_slat4clip.from_pydata([(-0.2196, 3.529, -6.025), (-0.2196, 3.529, -0.2248), (-0.2171, 3.549, -6.025), (-0.2171, 3.549, -0.2248), (0.2171, 3.476, -6.025), (0.2171, 3.476, -0.2248), (0.2196, 3.496, -6.025), (0.2196, 3.496, -0.2248), (0.004628, 3.55, -6.025), (0.004628, 3.55, -0.2248), (0.002191, 3.53, -6.025), (0.002191, 3.53, -0.2248), (-0.1045, 3.564, -6.025), (-0.107, 3.544, -0.2248), (-0.1045, 3.564, -0.2248), (-0.107, 3.544, -6.025), (0.114, 3.538, -0.2248), (0.1115, 3.518, -6.025), (0.114, 3.538, -6.025), (0.1115, 3.518, -0.2248), (-0.04, 3.52, -0.3287), (-0.04, 3.52, -0.08871), (-0.04, 3.56, -0.3287), (-0.04, 3.56, -0.08871), (0.04, 3.52, -0.3287), (0.04, 3.52, -0.08871), (0.04, 3.56, -0.3287), (0.04, 3.56, -0.08871)], [], [(0, 1, 3, 2), (18, 16, 7, 6), (6, 7, 5, 4), (15, 13, 1, 0), (18, 6, 4, 17), (14, 3, 1, 13), (16, 9, 11, 19), (12, 8, 10, 15), (17, 19, 11, 10), (12, 14, 9, 8), (2, 3, 14, 12), (2, 12, 15, 0), (9, 14, 13, 11), (10, 11, 13, 15), (4, 5, 19, 17), (7, 16, 19, 5), (8, 18, 17, 10), (8, 9, 16, 18), (20, 21, 23, 22), (22, 23, 27, 26), (26, 27, 25, 24), (24, 25, 21, 20), (22, 26, 24, 20), (27, 23, 21, 25)])
me_slat4clip.polygons.foreach_set('material_index', [0, 0, 0, 0, 0, 0, 0, 0, 0, 0, 0, 0, 0, 0, 0, 0, 0, 0, 1, 1, 1, 1, 1, 1])
me_slat4clip.materials.append(mat_slats)
me_slat4clip.materials.append(mat_darker_metal)
me_slat4clip.use_remesh_preserve_volume = False
me_slat4clip.use_remesh_preserve_attributes = False
me_slat4clip.use_mirror_vertex_groups = False
me_slat4clip.update()
me_slat5clip = bpy.data.meshes.new('slat5clip')
me_slat5clip.from_pydata([(-0.2196, 3.446, -6.025), (-0.2196, 3.446, -0.2248), (-0.2171, 3.466, -6.025), (-0.2171, 3.466, -0.2248), (0.2171, 3.393, -6.025), (0.2171, 3.393, -0.2248), (0.2196, 3.412, -6.025), (0.2196, 3.412, -0.2248), (0.004628, 3.467, -6.025), (0.004628, 3.467, -0.2248), (0.002191, 3.447, -6.025), (0.002191, 3.447, -0.2248), (-0.1045, 3.481, -6.025), (-0.107, 3.461, -0.2248), (-0.1045, 3.481, -0.2248), (-0.107, 3.461, -6.025), (0.114, 3.455, -0.2248), (0.1115, 3.435, -6.025), (0.114, 3.455, -6.025), (0.1115, 3.435, -0.2248), (-0.04, 3.437, -0.3287), (-0.04, 3.437, -0.08871), (-0.04, 3.477, -0.3287), (-0.04, 3.477, -0.08871), (0.04, 3.437, -0.3287), (0.04, 3.437, -0.08871), (0.04, 3.477, -0.3287), (0.04, 3.477, -0.08871)], [], [(0, 1, 3, 2), (18, 16, 7, 6), (6, 7, 5, 4), (15, 13, 1, 0), (18, 6, 4, 17), (14, 3, 1, 13), (16, 9, 11, 19), (12, 8, 10, 15), (17, 19, 11, 10), (12, 14, 9, 8), (2, 3, 14, 12), (2, 12, 15, 0), (9, 14, 13, 11), (10, 11, 13, 15), (4, 5, 19, 17), (7, 16, 19, 5), (8, 18, 17, 10), (8, 9, 16, 18), (20, 21, 23, 22), (22, 23, 27, 26), (26, 27, 25, 24), (24, 25, 21, 20), (22, 26, 24, 20), (27, 23, 21, 25)])
me_slat5clip.polygons.foreach_set('material_index', [0, 0, 0, 0, 0, 0, 0, 0, 0, 0, 0, 0, 0, 0, 0, 0, 0, 0, 1, 1, 1, 1, 1, 1])
me_slat5clip.materials.append(mat_slats)
me_slat5clip.materials.append(mat_darker_metal)
me_slat5clip.use_remesh_preserve_volume = False
me_slat5clip.use_remesh_preserve_attributes = False
me_slat5clip.use_mirror_vertex_groups = False
me_slat5clip.update()
me_slat6clip = bpy.data.meshes.new('slat6clip')
me_slat6clip.from_pydata([(-0.2196, 3.375, -6.025), (-0.2196, 3.375, -0.2248), (-0.2171, 3.395, -6.025), (-0.2171, 3.395, -0.2248), (0.2171, 3.322, -6.025), (0.2171, 3.322, -0.2248), (0.2196, 3.341, -6.025), (0.2196, 3.341, -0.2248), (0.004628, 3.396, -6.025), (0.004628, 3.396, -0.2248), (0.002191, 3.376, -6.025), (0.002191, 3.376, -0.2248), (-0.1045, 3.41, -6.025), (-0.107, 3.39, -0.2248), (-0.1045, 3.41, -0.2248), (-0.107, 3.39, -6.025), (0.114, 3.384, -0.2248), (0.1115, 3.364, -6.025), (0.114, 3.384, -6.025), (0.1115, 3.364, -0.2248), (-0.04, 3.366, -0.3287), (-0.04, 3.366, -0.08871), (-0.04, 3.406, -0.3287), (-0.04, 3.406, -0.08871), (0.04, 3.366, -0.3287), (0.04, 3.366, -0.08871), (0.04, 3.406, -0.3287), (0.04, 3.406, -0.08871)], [], [(0, 1, 3, 2), (18, 16, 7, 6), (6, 7, 5, 4), (15, 13, 1, 0), (18, 6, 4, 17), (14, 3, 1, 13), (16, 9, 11, 19), (12, 8, 10, 15), (17, 19, 11, 10), (12, 14, 9, 8), (2, 3, 14, 12), (2, 12, 15, 0), (9, 14, 13, 11), (10, 11, 13, 15), (4, 5, 19, 17), (7, 16, 19, 5), (8, 18, 17, 10), (8, 9, 16, 18), (20, 21, 23, 22), (22, 23, 27, 26), (26, 27, 25, 24), (24, 25, 21, 20), (22, 26, 24, 20), (27, 23, 21, 25)])
me_slat6clip.polygons.foreach_set('material_index', [0, 0, 0, 0, 0, 0, 0, 0, 0, 0, 0, 0, 0, 0, 0, 0, 0, 0, 1, 1, 1, 1, 1, 1])
me_slat6clip.materials.append(mat_slats)
me_slat6clip.materials.append(mat_darker_metal)
me_slat6clip.use_remesh_preserve_volume = False
me_slat6clip.use_remesh_preserve_attributes = False
me_slat6clip.use_mirror_vertex_groups = False
me_slat6clip.update()
me_slat7clip = bpy.data.meshes.new('slat7clip')
me_slat7clip.from_pydata([(-0.2196, 3.277, -6.025), (-0.2196, 3.277, -0.2248), (-0.2171, 3.297, -6.025), (-0.2171, 3.297, -0.2248), (0.2171, 3.224, -6.025), (0.2171, 3.224, -0.2248), (0.2196, 3.244, -6.025), (0.2196, 3.244, -0.2248), (0.004628, 3.298, -6.025), (0.004628, 3.298, -0.2248), (0.002191, 3.278, -6.025), (0.002191, 3.278, -0.2248), (-0.1045, 3.312, -6.025), (-0.107, 3.292, -0.2248), (-0.1045, 3.312, -0.2248), (-0.107, 3.292, -6.025), (0.114, 3.286, -0.2248), (0.1115, 3.266, -6.025), (0.114, 3.286, -6.025), (0.1115, 3.266, -0.2248), (-0.04, 3.269, -0.3287), (-0.04, 3.269, -0.08871), (-0.04, 3.309, -0.3287), (-0.04, 3.309, -0.08871), (0.04, 3.269, -0.3287), (0.04, 3.269, -0.08871), (0.04, 3.309, -0.3287), (0.04, 3.309, -0.08871)], [], [(0, 1, 3, 2), (18, 16, 7, 6), (6, 7, 5, 4), (15, 13, 1, 0), (18, 6, 4, 17), (14, 3, 1, 13), (16, 9, 11, 19), (12, 8, 10, 15), (17, 19, 11, 10), (12, 14, 9, 8), (2, 3, 14, 12), (2, 12, 15, 0), (9, 14, 13, 11), (10, 11, 13, 15), (4, 5, 19, 17), (7, 16, 19, 5), (8, 18, 17, 10), (8, 9, 16, 18), (20, 21, 23, 22), (22, 23, 27, 26), (26, 27, 25, 24), (24, 25, 21, 20), (22, 26, 24, 20), (27, 23, 21, 25)])
me_slat7clip.polygons.foreach_set('material_index', [0, 0, 0, 0, 0, 0, 0, 0, 0, 0, 0, 0, 0, 0, 0, 0, 0, 0, 1, 1, 1, 1, 1, 1])
me_slat7clip.materials.append(mat_slats)
me_slat7clip.materials.append(mat_darker_metal)
me_slat7clip.use_remesh_preserve_volume = False
me_slat7clip.use_remesh_preserve_attributes = False
me_slat7clip.use_mirror_vertex_groups = False
me_slat7clip.update()
me_slat8clip = bpy.data.meshes.new('slat8clip')
me_slat8clip.from_pydata([(-0.2196, 3.181, -6.025), (-0.2196, 3.181, -0.2248), (-0.2171, 3.201, -6.025), (-0.2171, 3.201, -0.2248), (0.2171, 3.128, -6.025), (0.2171, 3.128, -0.2248), (0.2196, 3.148, -6.025), (0.2196, 3.148, -0.2248), (0.004628, 3.202, -6.025), (0.004628, 3.202, -0.2248), (0.002191, 3.182, -6.025), (0.002191, 3.182, -0.2248), (-0.1045, 3.216, -6.025), (-0.107, 3.196, -0.2248), (-0.1045, 3.216, -0.2248), (-0.107, 3.196, -6.025), (0.114, 3.19, -0.2248), (0.1115, 3.17, -6.025), (0.114, 3.19, -6.025), (0.1115, 3.17, -0.2248), (-0.04, 3.172, -0.3287), (-0.04, 3.172, -0.08871), (-0.04, 3.212, -0.3287), (-0.04, 3.212, -0.08871), (0.04, 3.172, -0.3287), (0.04, 3.172, -0.08871), (0.04, 3.212, -0.3287), (0.04, 3.212, -0.08871)], [], [(0, 1, 3, 2), (18, 16, 7, 6), (6, 7, 5, 4), (15, 13, 1, 0), (18, 6, 4, 17), (14, 3, 1, 13), (16, 9, 11, 19), (12, 8, 10, 15), (17, 19, 11, 10), (12, 14, 9, 8), (2, 3, 14, 12), (2, 12, 15, 0), (9, 14, 13, 11), (10, 11, 13, 15), (4, 5, 19, 17), (7, 16, 19, 5), (8, 18, 17, 10), (8, 9, 16, 18), (20, 21, 23, 22), (22, 23, 27, 26), (26, 27, 25, 24), (24, 25, 21, 20), (22, 26, 24, 20), (27, 23, 21, 25)])
me_slat8clip.polygons.foreach_set('material_index', [0, 0, 0, 0, 0, 0, 0, 0, 0, 0, 0, 0, 0, 0, 0, 0, 0, 0, 1, 1, 1, 1, 1, 1])
me_slat8clip.materials.append(mat_slats)
me_slat8clip.materials.append(mat_darker_metal)
me_slat8clip.use_remesh_preserve_volume = False
me_slat8clip.use_remesh_preserve_attributes = False
me_slat8clip.use_mirror_vertex_groups = False
me_slat8clip.update()
me_slat9clip = bpy.data.meshes.new('slat9clip')
me_slat9clip.from_pydata([(-0.2196, 3.105, -6.025), (-0.2196, 3.105, -0.2248), (-0.2171, 3.125, -6.025), (-0.2171, 3.125, -0.2248), (0.2171, 3.052, -6.025), (0.2171, 3.052, -0.2248), (0.2196, 3.072, -6.025), (0.2196, 3.072, -0.2248), (0.004628, 3.126, -6.025), (0.004628, 3.126, -0.2248), (0.002191, 3.106, -6.025), (0.002191, 3.106, -0.2248), (-0.1045, 3.14, -6.025), (-0.107, 3.12, -0.2248), (-0.1045, 3.14, -0.2248), (-0.107, 3.12, -6.025), (0.114, 3.114, -0.2248), (0.1115, 3.094, -6.025), (0.114, 3.114, -6.025), (0.1115, 3.094, -0.2248), (-0.04, 3.096, -0.3287), (-0.04, 3.096, -0.08871), (-0.04, 3.136, -0.3287), (-0.04, 3.136, -0.08871), (0.04, 3.096, -0.3287), (0.04, 3.096, -0.08871), (0.04, 3.136, -0.3287), (0.04, 3.136, -0.08871)], [], [(0, 1, 3, 2), (18, 16, 7, 6), (6, 7, 5, 4), (15, 13, 1, 0), (18, 6, 4, 17), (14, 3, 1, 13), (16, 9, 11, 19), (12, 8, 10, 15), (17, 19, 11, 10), (12, 14, 9, 8), (2, 3, 14, 12), (2, 12, 15, 0), (9, 14, 13, 11), (10, 11, 13, 15), (4, 5, 19, 17), (7, 16, 19, 5), (8, 18, 17, 10), (8, 9, 16, 18), (20, 21, 23, 22), (22, 23, 27, 26), (26, 27, 25, 24), (24, 25, 21, 20), (22, 26, 24, 20), (27, 23, 21, 25)])
me_slat9clip.polygons.foreach_set('material_index', [0, 0, 0, 0, 0, 0, 0, 0, 0, 0, 0, 0, 0, 0, 0, 0, 0, 0, 1, 1, 1, 1, 1, 1])
me_slat9clip.materials.append(mat_slats)
me_slat9clip.materials.append(mat_darker_metal)
me_slat9clip.use_remesh_preserve_volume = False
me_slat9clip.use_remesh_preserve_attributes = False
me_slat9clip.use_mirror_vertex_groups = False
me_slat9clip.update()
me_slat10clip = bpy.data.meshes.new('slat10clip')
me_slat10clip.from_pydata([(-0.2196, 3.024, -6.025), (-0.2196, 3.024, -0.2248), (-0.2171, 3.044, -6.025), (-0.2171, 3.044, -0.2248), (0.2171, 2.97, -6.025), (0.2171, 2.97, -0.2248), (0.2196, 2.99, -6.025), (0.2196, 2.99, -0.2248), (0.004628, 3.044, -6.025), (0.004628, 3.044, -0.2248), (0.002191, 3.025, -6.025), (0.002191, 3.025, -0.2248), (-0.1045, 3.058, -6.025), (-0.107, 3.038, -0.2248), (-0.1045, 3.058, -0.2248), (-0.107, 3.038, -6.025), (0.114, 3.032, -0.2248), (0.1115, 3.013, -6.025), (0.114, 3.032, -6.025), (0.1115, 3.013, -0.2248), (-0.04, 3.015, -0.3287), (-0.04, 3.015, -0.08871), (-0.04, 3.055, -0.3287), (-0.04, 3.055, -0.08871), (0.04, 3.015, -0.3287), (0.04, 3.015, -0.08871), (0.04, 3.055, -0.3287), (0.04, 3.055, -0.08871)], [], [(0, 1, 3, 2), (18, 16, 7, 6), (6, 7, 5, 4), (15, 13, 1, 0), (18, 6, 4, 17), (14, 3, 1, 13), (16, 9, 11, 19), (12, 8, 10, 15), (17, 19, 11, 10), (12, 14, 9, 8), (2, 3, 14, 12), (2, 12, 15, 0), (9, 14, 13, 11), (10, 11, 13, 15), (4, 5, 19, 17), (7, 16, 19, 5), (8, 18, 17, 10), (8, 9, 16, 18), (20, 21, 23, 22), (22, 23, 27, 26), (26, 27, 25, 24), (24, 25, 21, 20), (22, 26, 24, 20), (27, 23, 21, 25)])
me_slat10clip.polygons.foreach_set('material_index', [0, 0, 0, 0, 0, 0, 0, 0, 0, 0, 0, 0, 0, 0, 0, 0, 0, 0, 1, 1, 1, 1, 1, 1])
me_slat10clip.materials.append(mat_slats)
me_slat10clip.materials.append(mat_darker_metal)
me_slat10clip.use_remesh_preserve_volume = False
me_slat10clip.use_remesh_preserve_attributes = False
me_slat10clip.use_mirror_vertex_groups = False
me_slat10clip.update()
me_slat11clip = bpy.data.meshes.new('slat11clip')
me_slat11clip.from_pydata([(-0.2196, 2.966, -6.025), (-0.2196, 2.966, -0.2248), (-0.2171, 2.986, -6.025), (-0.2171, 2.986, -0.2248), (0.2171, 2.912, -6.025), (0.2171, 2.912, -0.2248), (0.2196, 2.932, -6.025), (0.2196, 2.932, -0.2248), (0.004628, 2.987, -6.025), (0.004628, 2.987, -0.2248), (0.002191, 2.967, -6.025), (0.002191, 2.967, -0.2248), (-0.1045, 3.0, -6.025), (-0.107, 2.98, -0.2248), (-0.1045, 3.0, -0.2248), (-0.107, 2.98, -6.025), (0.114, 2.974, -0.2248), (0.1115, 2.955, -6.025), (0.114, 2.974, -6.025), (0.1115, 2.955, -0.2248), (-0.04, 2.957, -0.3287), (-0.04, 2.957, -0.08871), (-0.04, 2.997, -0.3287), (-0.04, 2.997, -0.08871), (0.04, 2.957, -0.3287), (0.04, 2.957, -0.08871), (0.04, 2.997, -0.3287), (0.04, 2.997, -0.08871)], [], [(0, 1, 3, 2), (18, 16, 7, 6), (6, 7, 5, 4), (15, 13, 1, 0), (18, 6, 4, 17), (14, 3, 1, 13), (16, 9, 11, 19), (12, 8, 10, 15), (17, 19, 11, 10), (12, 14, 9, 8), (2, 3, 14, 12), (2, 12, 15, 0), (9, 14, 13, 11), (10, 11, 13, 15), (4, 5, 19, 17), (7, 16, 19, 5), (8, 18, 17, 10), (8, 9, 16, 18), (20, 21, 23, 22), (22, 23, 27, 26), (26, 27, 25, 24), (24, 25, 21, 20), (22, 26, 24, 20), (27, 23, 21, 25)])
me_slat11clip.polygons.foreach_set('material_index', [0, 0, 0, 0, 0, 0, 0, 0, 0, 0, 0, 0, 0, 0, 0, 0, 0, 0, 1, 1, 1, 1, 1, 1])
me_slat11clip.materials.append(mat_slats)
me_slat11clip.materials.append(mat_darker_metal)
me_slat11clip.use_remesh_preserve_volume = False
me_slat11clip.use_remesh_preserve_attributes = False
me_slat11clip.use_mirror_vertex_groups = False
me_slat11clip.update()
me_slat12clip = bpy.data.meshes.new('slat12clip')
me_slat12clip.from_pydata([(-0.2142, 2.918, -6.025), (-0.2142, 2.918, -0.2248), (-0.2087, 2.937, -6.025), (-0.2087, 2.937, -0.2248), (0.2087, 2.796, -6.025), (0.2087, 2.796, -0.2248), (0.2142, 2.816, -6.025), (0.2142, 2.816, -0.2248), (0.01047, 2.903, -6.025), (0.01047, 2.903, -0.2248), (0.004955, 2.884, -6.025), (0.004955, 2.884, -0.2248), (-0.09519, 2.934, -6.025), (-0.1007, 2.915, -0.2248), (-0.09519, 2.934, -0.2248), (-0.1007, 2.915, -6.025), (0.1166, 2.874, -0.2248), (0.1111, 2.855, -6.025), (0.1166, 2.874, -6.025), (0.1111, 2.855, -0.2248), (-0.03825, 2.881, -0.3287), (-0.03825, 2.881, -0.08871), (-0.032, 2.92, -0.3287), (-0.032, 2.92, -0.08871), (0.04076, 2.868, -0.3287), (0.04076, 2.868, -0.08871), (0.04702, 2.908, -0.3287), (0.04702, 2.908, -0.08871)], [], [(0, 1, 3, 2), (18, 16, 7, 6), (6, 7, 5, 4), (15, 13, 1, 0), (18, 6, 4, 17), (14, 3, 1, 13), (16, 9, 11, 19), (12, 8, 10, 15), (17, 19, 11, 10), (12, 14, 9, 8), (2, 3, 14, 12), (2, 12, 15, 0), (9, 14, 13, 11), (10, 11, 13, 15), (4, 5, 19, 17), (7, 16, 19, 5), (8, 18, 17, 10), (8, 9, 16, 18), (20, 21, 23, 22), (22, 23, 27, 26), (26, 27, 25, 24), (24, 25, 21, 20), (22, 26, 24, 20), (27, 23, 21, 25)])
me_slat12clip.polygons.foreach_set('material_index', [0, 0, 0, 0, 0, 0, 0, 0, 0, 0, 0, 0, 0, 0, 0, 0, 0, 0, 1, 1, 1, 1, 1, 1])
me_slat12clip.materials.append(mat_slats)
me_slat12clip.materials.append(mat_darker_metal)
me_slat12clip.use_remesh_preserve_volume = False
me_slat12clip.use_remesh_preserve_attributes = False
me_slat12clip.use_mirror_vertex_groups = False
me_slat12clip.update()
me_slat13clip = bpy.data.meshes.new('slat13clip')
me_slat13clip.from_pydata([(-0.2142, 2.743, -6.025), (-0.2142, 2.743, -0.2248), (-0.2087, 2.763, -6.025), (-0.2087, 2.763, -0.2248), (0.2087, 2.622, -6.025), (0.2087, 2.622, -0.2248), (0.2142, 2.641, -6.025), (0.2142, 2.641, -0.2248), (0.01047, 2.729, -6.025), (0.01047, 2.729, -0.2248), (0.004955, 2.71, -6.025), (0.004955, 2.71, -0.2248), (-0.09519, 2.76, -6.025), (-0.1007, 2.74, -0.2248), (-0.09519, 2.76, -0.2248), (-0.1007, 2.74, -6.025), (0.1166, 2.7, -0.2248), (0.1111, 2.681, -6.025), (0.1166, 2.7, -6.025), (0.1111, 2.681, -0.2248), (-0.03825, 2.707, -0.3287), (-0.03825, 2.707, -0.08871), (-0.032, 2.746, -0.3287), (-0.032, 2.746, -0.08871), (0.04076, 2.694, -0.3287), (0.04076, 2.694, -0.08871), (0.04702, 2.734, -0.3287), (0.04702, 2.734, -0.08871)], [], [(0, 1, 3, 2), (18, 16, 7, 6), (6, 7, 5, 4), (15, 13, 1, 0), (18, 6, 4, 17), (14, 3, 1, 13), (16, 9, 11, 19), (12, 8, 10, 15), (17, 19, 11, 10), (12, 14, 9, 8), (2, 3, 14, 12), (2, 12, 15, 0), (9, 14, 13, 11), (10, 11, 13, 15), (4, 5, 19, 17), (7, 16, 19, 5), (8, 18, 17, 10), (8, 9, 16, 18), (20, 21, 23, 22), (22, 23, 27, 26), (26, 27, 25, 24), (24, 25, 21, 20), (22, 26, 24, 20), (27, 23, 21, 25)])
me_slat13clip.polygons.foreach_set('material_index', [0, 0, 0, 0, 0, 0, 0, 0, 0, 0, 0, 0, 0, 0, 0, 0, 0, 0, 1, 1, 1, 1, 1, 1])
me_slat13clip.materials.append(mat_slats)
me_slat13clip.materials.append(mat_darker_metal)
me_slat13clip.use_remesh_preserve_volume = False
me_slat13clip.use_remesh_preserve_attributes = False
me_slat13clip.use_mirror_vertex_groups = False
me_slat13clip.update()
me_slat14clip = bpy.data.meshes.new('slat14clip')
me_slat14clip.from_pydata([(-0.2142, 2.55, -6.025), (-0.2142, 2.55, -0.2248), (-0.2087, 2.57, -6.025), (-0.2087, 2.57, -0.2248), (0.2087, 2.429, -6.025), (0.2087, 2.429, -0.2248), (0.2142, 2.448, -6.025), (0.2142, 2.448, -0.2248), (0.01047, 2.536, -6.025), (0.01047, 2.536, -0.2248), (0.004955, 2.517, -6.025), (0.004955, 2.517, -0.2248), (-0.09519, 2.567, -6.025), (-0.1007, 2.547, -0.2248), (-0.09519, 2.567, -0.2248), (-0.1007, 2.547, -6.025), (0.1166, 2.507, -0.2248), (0.1111, 2.488, -6.025), (0.1166, 2.507, -6.025), (0.1111, 2.488, -0.2248), (-0.03825, 2.514, -0.3287), (-0.03825, 2.514, -0.08871), (-0.032, 2.553, -0.3287), (-0.032, 2.553, -0.08871), (0.04076, 2.501, -0.3287), (0.04076, 2.501, -0.08871), (0.04702, 2.541, -0.3287), (0.04702, 2.541, -0.08871)], [], [(0, 1, 3, 2), (18, 16, 7, 6), (6, 7, 5, 4), (15, 13, 1, 0), (18, 6, 4, 17), (14, 3, 1, 13), (16, 9, 11, 19), (12, 8, 10, 15), (17, 19, 11, 10), (12, 14, 9, 8), (2, 3, 14, 12), (2, 12, 15, 0), (9, 14, 13, 11), (10, 11, 13, 15), (4, 5, 19, 17), (7, 16, 19, 5), (8, 18, 17, 10), (8, 9, 16, 18), (20, 21, 23, 22), (22, 23, 27, 26), (26, 27, 25, 24), (24, 25, 21, 20), (22, 26, 24, 20), (27, 23, 21, 25)])
me_slat14clip.polygons.foreach_set('material_index', [0, 0, 0, 0, 0, 0, 0, 0, 0, 0, 0, 0, 0, 0, 0, 0, 0, 0, 1, 1, 1, 1, 1, 1])
me_slat14clip.materials.append(mat_slats)
me_slat14clip.materials.append(mat_darker_metal)
me_slat14clip.use_remesh_preserve_volume = False
me_slat14clip.use_remesh_preserve_attributes = False
me_slat14clip.use_mirror_vertex_groups = False
me_slat14clip.update()
me_slat15clip = bpy.data.meshes.new('slat15clip')
me_slat15clip.from_pydata([(-0.2142, 2.382, -6.025), (-0.2142, 2.382, -0.2248), (-0.2087, 2.401, -6.025), (-0.2087, 2.401, -0.2248), (0.2087, 2.26, -6.025), (0.2087, 2.26, -0.2248), (0.2142, 2.28, -6.025), (0.2142, 2.28, -0.2248), (0.01047, 2.367, -6.025), (0.01047, 2.367, -0.2248), (0.004955, 2.348, -6.025), (0.004955, 2.348, -0.2248), (-0.09519, 2.398, -6.025), (-0.1007, 2.378, -0.2248), (-0.09519, 2.398, -0.2248), (-0.1007, 2.378, -6.025), (0.1166, 2.338, -0.2248), (0.1111, 2.319, -6.025), (0.1166, 2.338, -6.025), (0.1111, 2.319, -0.2248), (-0.03825, 2.345, -0.3287), (-0.03825, 2.345, -0.08871), (-0.032, 2.384, -0.3287), (-0.032, 2.384, -0.08871), (0.04076, 2.332, -0.3287), (0.04076, 2.332, -0.08871), (0.04702, 2.372, -0.3287), (0.04702, 2.372, -0.08871)], [], [(0, 1, 3, 2), (18, 16, 7, 6), (6, 7, 5, 4), (15, 13, 1, 0), (18, 6, 4, 17), (14, 3, 1, 13), (16, 9, 11, 19), (12, 8, 10, 15), (17, 19, 11, 10), (12, 14, 9, 8), (2, 3, 14, 12), (2, 12, 15, 0), (9, 14, 13, 11), (10, 11, 13, 15), (4, 5, 19, 17), (7, 16, 19, 5), (8, 18, 17, 10), (8, 9, 16, 18), (20, 21, 23, 22), (22, 23, 27, 26), (26, 27, 25, 24), (24, 25, 21, 20), (22, 26, 24, 20), (27, 23, 21, 25)])
me_slat15clip.polygons.foreach_set('material_index', [0, 0, 0, 0, 0, 0, 0, 0, 0, 0, 0, 0, 0, 0, 0, 0, 0, 0, 1, 1, 1, 1, 1, 1])
me_slat15clip.materials.append(mat_slats)
me_slat15clip.materials.append(mat_darker_metal)
me_slat15clip.use_remesh_preserve_volume = False
me_slat15clip.use_remesh_preserve_attributes = False
me_slat15clip.use_mirror_vertex_groups = False
me_slat15clip.update()
me_slat16clip = bpy.data.meshes.new('slat16clip')
me_slat16clip.from_pydata([(-0.2189, 2.197, -6.025), (-0.2189, 2.197, -0.2248), (-0.2157, 2.217, -6.025), (-0.2157, 2.217, -0.2248), (0.2157, 2.128, -6.025), (0.2157, 2.128, -0.2248), (0.2189, 2.148, -6.025), (0.2189, 2.148, -0.2248), (0.005941, 2.21, -6.025), (0.005941, 2.21, -0.2248), (0.002812, 2.19, -6.025), (0.002812, 2.19, -0.2248), (-0.1027, 2.227, -6.025), (-0.1058, 2.208, -0.2248), (-0.1027, 2.227, -0.2248), (-0.1058, 2.208, -6.025), (0.1148, 2.194, -0.2248), (0.1117, 2.174, -6.025), (0.1148, 2.194, -6.025), (0.1117, 2.174, -0.2248), (-0.0397, 2.182, -0.3287), (-0.0397, 2.182, -0.08871), (-0.0383, 2.222, -0.3287), (-0.0383, 2.222, -0.08871), (0.04026, 2.179, -0.3287), (0.04026, 2.179, -0.08871), (0.04165, 2.219, -0.3287), (0.04165, 2.219, -0.08871)], [], [(0, 1, 3, 2), (18, 16, 7, 6), (6, 7, 5, 4), (15, 13, 1, 0), (18, 6, 4, 17), (14, 3, 1, 13), (16, 9, 11, 19), (12, 8, 10, 15), (17, 19, 11, 10), (12, 14, 9, 8), (2, 3, 14, 12), (2, 12, 15, 0), (9, 14, 13, 11), (10, 11, 13, 15), (4, 5, 19, 17), (7, 16, 19, 5), (8, 18, 17, 10), (8, 9, 16, 18), (20, 21, 23, 22), (22, 23, 27, 26), (26, 27, 25, 24), (24, 25, 21, 20), (22, 26, 24, 20), (27, 23, 21, 25)])
me_slat16clip.polygons.foreach_set('material_index', [0, 0, 0, 0, 0, 0, 0, 0, 0, 0, 0, 0, 0, 0, 0, 0, 0, 0, 1, 1, 1, 1, 1, 1])
me_slat16clip.materials.append(mat_slats)
me_slat16clip.materials.append(mat_darker_metal)
me_slat16clip.use_remesh_preserve_volume = False
me_slat16clip.use_remesh_preserve_attributes = False
me_slat16clip.use_mirror_vertex_groups = False
me_slat16clip.update()
me_slat17clip = bpy.data.meshes.new('slat17clip')
me_slat17clip.from_pydata([(-0.2189, 2.1, -6.025), (-0.2189, 2.1, -0.2248), (-0.2157, 2.12, -6.025), (-0.2157, 2.12, -0.2248), (0.2157, 2.032, -6.025), (0.2157, 2.032, -0.2248), (0.2189, 2.051, -6.025), (0.2189, 2.051, -0.2248), (0.005941, 2.113, -6.025), (0.005941, 2.113, -0.2248), (0.002812, 2.094, -6.025), (0.002812, 2.094, -0.2248), (-0.1027, 2.131, -6.025), (-0.1058, 2.111, -0.2248), (-0.1027, 2.131, -0.2248), (-0.1058, 2.111, -6.025), (0.1148, 2.097, -0.2248), (0.1117, 2.078, -6.025), (0.1148, 2.097, -6.025), (0.1117, 2.078, -0.2248), (-0.0397, 2.085, -0.3287), (-0.0397, 2.085, -0.08871), (-0.0383, 2.125, -0.3287), (-0.0383, 2.125, -0.08871), (0.04026, 2.082, -0.3287), (0.04026, 2.082, -0.08871), (0.04165, 2.122, -0.3287), (0.04165, 2.122, -0.08871)], [], [(0, 1, 3, 2), (18, 16, 7, 6), (6, 7, 5, 4), (15, 13, 1, 0), (18, 6, 4, 17), (14, 3, 1, 13), (16, 9, 11, 19), (12, 8, 10, 15), (17, 19, 11, 10), (12, 14, 9, 8), (2, 3, 14, 12), (2, 12, 15, 0), (9, 14, 13, 11), (10, 11, 13, 15), (4, 5, 19, 17), (7, 16, 19, 5), (8, 18, 17, 10), (8, 9, 16, 18), (20, 21, 23, 22), (22, 23, 27, 26), (26, 27, 25, 24), (24, 25, 21, 20), (22, 26, 24, 20), (27, 23, 21, 25)])
me_slat17clip.polygons.foreach_set('material_index', [0, 0, 0, 0, 0, 0, 0, 0, 0, 0, 0, 0, 0, 0, 0, 0, 0, 0, 1, 1, 1, 1, 1, 1])
me_slat17clip.materials.append(mat_slats)
me_slat17clip.materials.append(mat_darker_metal)
me_slat17clip.use_remesh_preserve_volume = False
me_slat17clip.use_remesh_preserve_attributes = False
me_slat17clip.use_mirror_vertex_groups = False
me_slat17clip.update()
me_slat18clip = bpy.data.meshes.new('slat18clip')
me_slat18clip.from_pydata([(-0.2078, 1.754, -6.029), (-0.2299, 1.963, -0.2325), (-0.2046, 1.774, -6.029), (-0.2268, 1.983, -0.2332), (0.2268, 1.685, -6.025), (0.2046, 1.894, -0.2283), (0.2299, 1.705, -6.025), (0.2078, 1.914, -0.229), (0.01702, 1.767, -6.028), (-0.005145, 1.976, -0.2321), (0.0139, 1.747, -6.028), (-0.008273, 1.956, -0.2314), (-0.09158, 1.784, -6.029), (-0.1169, 1.974, -0.2324), (-0.1137, 1.994, -0.2331), (-0.09471, 1.765, -6.029), (0.1037, 1.96, -0.2311), (0.1227, 1.731, -6.027), (0.1259, 1.751, -6.027), (0.1006, 1.941, -0.2304), (-0.05038, 1.944, -0.335), (-0.0513, 1.953, -0.09519), (-0.04899, 1.984, -0.3365), (-0.04991, 1.993, -0.09663), (0.02957, 1.942, -0.3346), (0.02865, 1.95, -0.09478), (0.03096, 1.981, -0.3361), (0.03004, 1.99, -0.09622)], [], [(0, 1, 3, 2), (18, 16, 7, 6), (6, 7, 5, 4), (15, 13, 1, 0), (18, 6, 4, 17), (14, 3, 1, 13), (16, 9, 11, 19), (12, 8, 10, 15), (17, 19, 11, 10), (12, 14, 9, 8), (2, 3, 14, 12), (2, 12, 15, 0), (9, 14, 13, 11), (10, 11, 13, 15), (4, 5, 19, 17), (7, 16, 19, 5), (8, 18, 17, 10), (8, 9, 16, 18), (20, 21, 23, 22), (22, 23, 27, 26), (26, 27, 25, 24), (24, 25, 21, 20), (22, 26, 24, 20), (27, 23, 21, 25)])
me_slat18clip.polygons.foreach_set('material_index', [0, 0, 0, 0, 0, 0, 0, 0, 0, 0, 0, 0, 0, 0, 0, 0, 0, 0, 1, 1, 1, 1, 1, 1])
me_slat18clip.materials.append(mat_slats)
me_slat18clip.materials.append(mat_darker_metal)
me_slat18clip.use_remesh_preserve_volume = False
me_slat18clip.use_remesh_preserve_attributes = False
me_slat18clip.use_mirror_vertex_groups = False
me_slat18clip.update()
me_cylinder = bpy.data.meshes.new('Cylinder')
me_cylinder.from_pydata([(0.0, 3.98, -0.1068), (0.0, -3.98, -0.1068), (0.01414, 3.98, -0.1127), (0.01414, -3.98, -0.1127), (0.02, 3.98, -0.1268), (0.02, -3.98, -0.1268), (0.01414, 3.98, -0.141), (0.01414, -3.98, -0.141), (-1.748e-09, 3.98, -0.1468), (-1.748e-09, -3.98, -0.1468), (-0.01414, 3.98, -0.141), (-0.01414, -3.98, -0.141), (-0.02, 3.98, -0.1268), (-0.02, -3.98, -0.1268), (-0.01414, 3.98, -0.1127), (-0.01414, -3.98, -0.1127)], [], [(0, 1, 3, 2), (2, 3, 5, 4), (4, 5, 7, 6), (6, 7, 9, 8), (8, 9, 11, 10), (10, 11, 13, 12), (3, 1, 15, 13, 11, 9, 7, 5), (12, 13, 15, 14), (14, 15, 1, 0), (0, 2, 4, 6, 8, 10, 12, 14)])
me_cylinder.materials.append(mat_darker_metal)
me_cylinder.use_remesh_preserve_volume = False
me_cylinder.use_remesh_preserve_attributes = False
me_cylinder.use_mirror_vertex_groups = False
me_cylinder.update()

# ---- objects
ob_windowblinds = bpy.data.objects.new('windowblinds', None)
ob_track = bpy.data.objects.new('track', me_trackrod)
ob_handle = bpy.data.objects.new('handle', me_handlerod)
ob_slat1 = bpy.data.objects.new('slat1', me_slat1clip)
ob_slat2 = bpy.data.objects.new('slat2', me_slat2clip)
ob_slat3 = bpy.data.objects.new('slat3', me_slat3clip)
ob_slat4 = bpy.data.objects.new('slat4', me_slat4clip)
ob_slat5 = bpy.data.objects.new('slat5', me_slat5clip)
ob_slat6 = bpy.data.objects.new('slat6', me_slat6clip)
ob_slat7 = bpy.data.objects.new('slat7', me_slat7clip)
ob_slat8 = bpy.data.objects.new('slat8', me_slat8clip)
ob_slat9 = bpy.data.objects.new('slat9', me_slat9clip)
ob_slat10 = bpy.data.objects.new('slat10', me_slat10clip)
ob_slat11 = bpy.data.objects.new('slat11', me_slat11clip)
ob_slat12 = bpy.data.objects.new('slat12', me_slat12clip)
ob_slat13 = bpy.data.objects.new('slat13', me_slat13clip)
ob_slat14 = bpy.data.objects.new('slat14', me_slat14clip)
ob_slat15 = bpy.data.objects.new('slat15', me_slat15clip)
ob_slat16 = bpy.data.objects.new('slat16', me_slat16clip)
ob_slat17 = bpy.data.objects.new('slat17', me_slat17clip)
ob_slat18 = bpy.data.objects.new('slat18', me_slat18clip)
ob_cylinder = bpy.data.objects.new('Cylinder', me_cylinder)
ob_lamp = bpy.data.objects.new('Lamp', light_lamp)
ob_camera = bpy.data.objects.new('Camera', cam_camera)

# ---- transforms, parenting, visibility, modifiers, constraints
ob_windowblinds.location = (0.0, 0.0, 0.0)
ob_windowblinds.empty_display_type = 'CUBE'
ob_windowblinds.empty_image_offset = (0.0, 0.0)
ob_windowblinds.lineart.crease_threshold = 0.0
ob_track.parent = ob_windowblinds
ob_track.location = (0.0, 0.0, 0.0)
ob_track.lineart.crease_threshold = 0.0
ob_handle.parent = ob_windowblinds
ob_handle.location = (0.0, 0.0, 0.0)
ob_handle.lineart.crease_threshold = 0.0
ob_slat1.parent = ob_windowblinds
ob_slat1.location = (0.0, 0.001139, 0.02837)
ob_slat1.rotation_euler = (-0.007403, -0.0, 0.0)
ob_slat1.lineart.crease_threshold = 0.0
ob_slat2.parent = ob_windowblinds
ob_slat2.location = (0.0, -0.0004475, -0.01166)
ob_slat2.rotation_euler = (0.003124, -0.0, 0.0)
ob_slat2.lineart.crease_threshold = 0.0
ob_slat3.parent = ob_windowblinds
ob_slat3.location = (0.0, 0.0008852, 0.02069)
ob_slat3.rotation_euler = (-0.005713, -0.0, 0.0)
ob_slat3.lineart.crease_threshold = 0.0
ob_slat4.parent = ob_windowblinds
ob_slat4.location = (0.0, 0.0001971, 0.004506)
ob_slat4.rotation_euler = (-0.00128, -0.0, 0.0)
ob_slat4.lineart.crease_threshold = 0.0
ob_slat5.parent = ob_windowblinds
ob_slat5.location = (0.0, -0.000278, -0.006396)
ob_slat5.rotation_euler = (0.001861, -0.0, 0.0)
ob_slat5.lineart.crease_threshold = 0.0
ob_slat6.parent = ob_windowblinds
ob_slat6.location = (0.0, 0.0006045, 0.01308)
ob_slat6.rotation_euler = (-0.003885, -0.0, 0.0)
ob_slat6.lineart.crease_threshold = 0.0
ob_slat7.parent = ob_windowblinds
ob_slat7.location = (0.0, 0.0001752, 0.00368)
ob_slat7.rotation_euler = (-0.001126, -0.0, 0.0)
ob_slat7.lineart.crease_threshold = 0.0
ob_slat8.parent = ob_windowblinds
ob_slat8.location = (0.0, -0.0004257, -0.009483)
ob_slat8.rotation_euler = (0.002989, -0.0, 0.0)
ob_slat8.lineart.crease_threshold = 0.0
ob_slat9.parent = ob_windowblinds
ob_slat9.location = (0.0, -0.0003378, -0.007471)
ob_slat9.rotation_euler = (0.002413, -0.0, 0.0)
ob_slat9.lineart.crease_threshold = 0.0
ob_slat10.parent = ob_windowblinds
ob_slat10.location = (0.0, 0.0004053, 0.008231)
ob_slat10.rotation_euler = (-0.00273, -0.0, 0.0)
ob_slat10.lineart.crease_threshold = 0.0
ob_slat11.parent = ob_windowblinds
ob_slat11.location = (0.0, 0.0003409, 0.006784)
ob_slat11.rotation_euler = (-0.002295, -0.0, 0.0)
ob_slat11.lineart.crease_threshold = 0.0
ob_slat12.parent = ob_windowblinds
ob_slat12.location = (0.0, -0.0004846, -0.01015)
ob_slat12.rotation_euler = (0.00353, -0.0, 0.0)
ob_slat12.lineart.crease_threshold = 0.0
ob_slat13.parent = ob_windowblinds
ob_slat13.location = (0.0, 0.001474, 0.02436)
ob_slat13.rotation_euler = (-0.00902, -0.0, 0.0)
ob_slat13.lineart.crease_threshold = 0.0
ob_slat14.parent = ob_windowblinds
ob_slat14.location = (0.0, -0.0005298, -0.00902)
ob_slat14.rotation_euler = (0.003595, -0.0, 0.0)
ob_slat14.lineart.crease_threshold = 0.0
ob_slat15.parent = ob_windowblinds
ob_slat15.location = (0.0, 0.0003271, 0.005042)
ob_slat15.rotation_euler = (-0.002155, -0.0, 0.0)
ob_slat15.lineart.crease_threshold = 0.0
ob_slat16.parent = ob_windowblinds
ob_slat16.location = (0.0, -0.0009344, -0.01505)
ob_slat16.rotation_euler = (0.0069, -0.0, 0.0)
ob_slat16.lineart.crease_threshold = 0.0
ob_slat17.parent = ob_windowblinds
ob_slat17.location = (0.0, 0.001753, 0.02237)
ob_slat17.rotation_euler = (-0.01074, -0.0, 0.0)
ob_slat17.lineart.crease_threshold = 0.0
ob_slat18.parent = ob_windowblinds
ob_slat18.location = (0.0, -0.001778, -0.02618)
ob_slat18.rotation_euler = (0.01342, -0.0, 0.0)
ob_slat18.lineart.crease_threshold = 0.0
ob_cylinder.location = (0.0, 0.0, 0.0)
ob_cylinder.lineart.crease_threshold = 0.0
ob_lamp.location = (4.076, 1.005, 5.904)
ob_lamp.rotation_euler = (0.6503, 0.05522, 1.866)
ob_lamp.lock_rotations_4d = False
ob_lamp.empty_display_type = 'ARROWS'
ob_lamp.color = (0.0, 0.0, 0.0, 0.0)
ob_lamp.lineart.crease_threshold = 0.0
ob_camera.location = (7.481, -6.508, 5.344)
ob_camera.rotation_euler = (1.109, 0.0, 0.8149)
ob_camera.lock_rotations_4d = False
ob_camera.empty_display_type = 'ARROWS'
ob_camera.color = (0.0, 0.0, 0.0, 0.0)
ob_camera.display_type = 'WIRE'
ob_camera.lineart.crease_threshold = 0.0

# ---- collection membership
col_collection_1.objects.link(ob_windowblinds)
col_collection_1.objects.link(ob_track)
col_collection_1.objects.link(ob_handle)
col_collection_1.objects.link(ob_slat1)
col_collection_1.objects.link(ob_slat2)
col_collection_1.objects.link(ob_slat3)
col_collection_1.objects.link(ob_slat4)
col_collection_1.objects.link(ob_slat5)
col_collection_1.objects.link(ob_slat6)
col_collection_1.objects.link(ob_slat7)
col_collection_1.objects.link(ob_slat8)
col_collection_1.objects.link(ob_slat9)
col_collection_1.objects.link(ob_slat10)
col_collection_1.objects.link(ob_slat11)
col_collection_1.objects.link(ob_slat12)
col_collection_1.objects.link(ob_slat13)
col_collection_1.objects.link(ob_slat14)
col_collection_1.objects.link(ob_slat15)
col_collection_1.objects.link(ob_slat16)
col_collection_1.objects.link(ob_slat17)
col_collection_1.objects.link(ob_slat18)
col_collection_1.objects.link(ob_cylinder)
col_collection_1.objects.link(ob_lamp)
col_collection_1.objects.link(ob_camera)

# ---- scene / render settings (as saved in the file)
scene.camera = ob_camera
scene.frame_start = 1; scene.frame_end = 250; scene.frame_set(26)
scene.render.engine = 'BLENDER_EEVEE_NEXT'
scene.render.resolution_percentage = 50
scene.render.dither_intensity = 0.0
scene.cycles.use_denoising = False
scene.cycles.samples = 128
scene.cycles.sampling_pattern = 'TABULATED_SOBOL'
scene.cycles.use_adaptive_sampling = False
scene.cycles.use_light_tree = False
scene.cycles.blur_glossy = 0.0
scene.cycles.sample_clamp_indirect = 0.0
scene.view_settings.view_transform = 'Standard'
bpy.context.view_layer.update()
